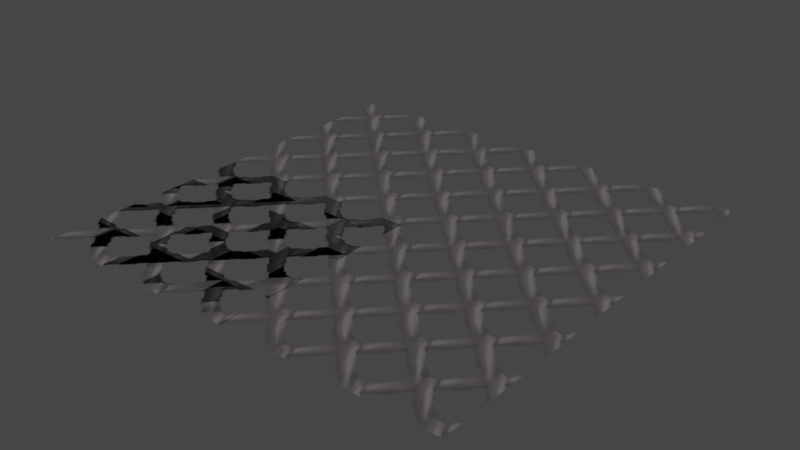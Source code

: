 # Source: chainlink_x2.blend  (saved by Blender 3.4.6; exported with 4.5.12 LTS)
import bpy
from mathutils import Matrix  # noqa: F401  (used for matrix-valued properties, if any)

bpy.ops.wm.read_factory_settings(use_empty=True)
scene = bpy.context.scene
scene.name = 'Scene'

# ---- collections
col_collection = bpy.data.collections.new('Collection'); scene.collection.children.link(col_collection)

# ---- images (referenced by path relative to the original .blend; pixels are not part of the script)
import os
ASSET_DIR = os.environ.get("B2B_ASSET_DIR", "")  # directory of the original .blend (textures are referenced by path, not embedded)
HERE = os.path.dirname(os.path.abspath(__file__))  # packed textures are extracted next to this script under _unpacked/

def load_image(name, relpath, width, height, colorspace="sRGB"):
    """Load a texture the original file referenced (path relative to the .blend, or extracted next to this script)."""
    p = next((c for c in (os.path.join(HERE, relpath), os.path.join(ASSET_DIR, relpath)) if relpath and os.path.exists(c)), "")
    if p:
        img = bpy.data.images.load(p, check_existing=True)
        img.name = name
    else:  # same state as the original file: an image datablock whose file is absent (Cycles renders it pink)
        img = bpy.data.images.new(name, width, height)
        img.source = "FILE"
        img.filepath = "//" + (relpath or name)
    img.colorspace_settings.name = colorspace
    return img
img_image_0 = load_image('Image_0', '_unpacked/Image_0.6dabca25.png', 128, 128, 'sRGB')

# ---- materials (node trees are filled in below, after node groups)
mat_floor_chainlink = bpy.data.materials.new('floor_chainlink')
mat_floor_chainlink.use_backface_culling = True
mat_floor_chainlink.use_transparent_shadow = False

# ---- material node trees
mat_floor_chainlink.use_nodes = True; mat_floor_chainlink.node_tree.nodes.clear()
_N = mat_floor_chainlink.node_tree.nodes; _L = mat_floor_chainlink.node_tree.links
n0 = _N.new('ShaderNodeBsdfPrincipled'); n0.name = 'Principled BSDF'; n0.location = (10, 300)
n0.distribution = 'GGX'
n0.subsurface_method = 'RANDOM_WALK_SKIN'
n0.inputs[2].default_value = 1.0
n0.inputs[27].default_value = (0.0, 0.0, 0.0, 1.0)
n0.inputs[28].default_value = 1.0
n1 = _N.new('ShaderNodeOutputMaterial'); n1.name = 'Material Output'; n1.location = (320, 270)
n2 = _N.new('ShaderNodeTexImage'); n2.name = 'Image Texture'; n2.location = (-440, 210)
n2.label = 'BASE COLOR'
n2.image = img_image_0
_L.new(n0.outputs[0], n1.inputs[0])
_L.new(n2.outputs[0], n0.inputs[0])
_L.new(n2.outputs[1], n0.inputs[4])
n1.is_active_output = True

# ---- world
world_world = bpy.data.worlds.new('World'); scene.world = world_world
world_world.use_nodes = True; world_world.node_tree.nodes.clear()
_N = world_world.node_tree.nodes; _L = world_world.node_tree.links
n0 = _N.new('ShaderNodeOutputWorld'); n0.name = 'World Output'; n0.location = (300, 300)
n1 = _N.new('ShaderNodeBackground'); n1.name = 'Background'; n1.location = (10, 300)
n1.inputs[0].default_value = (0.05088, 0.05088, 0.05088, 1.0)
_L.new(n1.outputs[0], n0.inputs[0])
n0.is_active_output = True
world_world.color = (0.05088, 0.05088, 0.05088)
world_world.use_sun_shadow = False
world_world.sun_shadow_jitter_overblur = 0.0

# ---- meshes
me_rsrc_world_prop_city_base_chainlink_props_meshsets_prop_chainli = bpy.data.meshes.new('rsrc.world.prop.city_base.chainlink_props-MeshSets[prop_chainli')
me_rsrc_world_prop_city_base_chainlink_props_meshsets_prop_chainli.from_pydata([(0.504, 0.48, 0.504), (-0.504, 0.48, -0.504), (0.504, 0.48, -0.504), (-0.504, 0.48, 0.504)], [], [(0, 1, 2), (1, 0, 3)])
_uv = me_rsrc_world_prop_city_base_chainlink_props_meshsets_prop_chainli.uv_layers.new(name='UVMap')
_uv.uv.foreach_set('vector', [0.5, 1.26, 0.5, -0.26, 1.26, 0.5, 0.5, -0.26, 0.5, 1.26, -0.26, 0.5])
me_rsrc_world_prop_city_base_chainlink_props_meshsets_prop_chainli.materials.append(mat_floor_chainlink)
me_rsrc_world_prop_city_base_chainlink_props_meshsets_prop_chainli.update()
me_rsrc_world_prop_city_base_chainlink_props_meshsets_prop_chainli.normals_split_custom_set([tuple(v) for v in zip(*[iter([0.0, -1.0, 0.0, 0.0, -1.0, 0.0, 0.0, -1.0, 0.0, 0.0, -1.0, 0.0, 0.0, -1.0, 0.0, 0.0, -1.0, 0.0])] * 3)])
me_rsrc_world_prop_city_base_chainlink_props_meshsets_prop_cha = bpy.data.meshes.new('rsrc.world.prop.city_base.chainlink_props-MeshSets[prop_cha')
me_rsrc_world_prop_city_base_chainlink_props_meshsets_prop_cha.from_pydata([(1.504, 0.48, 1.504), (-0.504, 0.48, -0.504), (1.504, 0.48, -0.504), (-0.504, 0.48, 1.504)], [], [(0, 1, 2), (1, 0, 3)])
_uv = me_rsrc_world_prop_city_base_chainlink_props_meshsets_prop_cha.uv_layers.new(name='UVMap')
_uv.uv.foreach_set('vector', [1.252, 2.01, 1.252, -1.01, 2.763, 0.5, 1.252, -1.01, 1.252, 2.01, -0.2583, 0.5])
me_rsrc_world_prop_city_base_chainlink_props_meshsets_prop_cha.materials.append(mat_floor_chainlink)
me_rsrc_world_prop_city_base_chainlink_props_meshsets_prop_cha.update()
me_rsrc_world_prop_city_base_chainlink_props_meshsets_prop_cha.normals_split_custom_set([tuple(v) for v in zip(*[iter([0.0, -1.0, 0.0, 0.0, -1.0, 0.0, 0.0, -1.0, 0.0, 0.0, -1.0, 0.0, 0.0, -1.0, 0.0, 0.0, -1.0, 0.0])] * 3)])

# ---- objects
ob_city_base_chainlink_props_meshsets_prop_chainlink_x1__mesh_0 = bpy.data.objects.new('city_base.chainlink_props-MeshSets[prop_chainlink_x1].Mesh[0]', me_rsrc_world_prop_city_base_chainlink_props_meshsets_prop_chainli)
ob_city_base_chainlink_props_meshsets_prop_chainlink_x2__mesh_0 = bpy.data.objects.new('city_base.chainlink_props-MeshSets[prop_chainlink_x2].Mesh[0]', me_rsrc_world_prop_city_base_chainlink_props_meshsets_prop_cha)

# ---- transforms, parenting, visibility, modifiers, constraints
ob_city_base_chainlink_props_meshsets_prop_chainlink_x1__mesh_0.location = (0.0, 0.0, 0.0)
ob_city_base_chainlink_props_meshsets_prop_chainlink_x1__mesh_0.rotation_mode = 'QUATERNION'
ob_city_base_chainlink_props_meshsets_prop_chainlink_x1__mesh_0.rotation_quaternion = (0.7071, -0.7071, -1.57e-16, -9.358e-24)
ob_city_base_chainlink_props_meshsets_prop_chainlink_x2__mesh_0.location = (0.0, 0.0, 0.0)
ob_city_base_chainlink_props_meshsets_prop_chainlink_x2__mesh_0.rotation_mode = 'QUATERNION'
ob_city_base_chainlink_props_meshsets_prop_chainlink_x2__mesh_0.rotation_quaternion = (0.7071, -0.7071, -1.57e-16, -9.358e-24)

# ---- collection membership
scene.collection.objects.link(ob_city_base_chainlink_props_meshsets_prop_chainlink_x1__mesh_0)
scene.collection.objects.link(ob_city_base_chainlink_props_meshsets_prop_chainlink_x2__mesh_0)

# ---- scene / render settings (as saved in the file)
scene.frame_start = 1; scene.frame_end = 250; scene.frame_set(1)
scene.render.engine = 'BLENDER_EEVEE_NEXT'
scene.cycles.sampling_pattern = 'TABULATED_SOBOL'
scene.cycles.use_light_tree = False
scene.view_settings.view_transform = 'Filmic'
bpy.context.view_layer.update()

# ---- added for rendering (the .blend has no active camera and no usable light): camera, sun
cam_auto = bpy.data.cameras.new('AutoCamera')
cam_auto.lens = 50.0
cam_auto.sensor_width = 36.0
cam_auto.clip_end = 1000.0
ob_auto_camera = bpy.data.objects.new('AutoCamera', cam_auto)
scene.collection.objects.link(ob_auto_camera)
ob_auto_camera.location = (3.1274, -2.65288, 1.62192)
ob_auto_camera.rotation_euler = (1.09748, -7.21219e-08, 0.694738)
scene.camera = ob_auto_camera
light_auto_sun = bpy.data.lights.new('AutoSun', 'SUN')
light_auto_sun.energy = 3.0
light_auto_sun.angle = 0.0523599
ob_auto_sun = bpy.data.objects.new('AutoSun', light_auto_sun)
scene.collection.objects.link(ob_auto_sun)
ob_auto_sun.rotation_euler = (0.872665, 0.174533, 0.523599)
bpy.context.view_layer.update()
